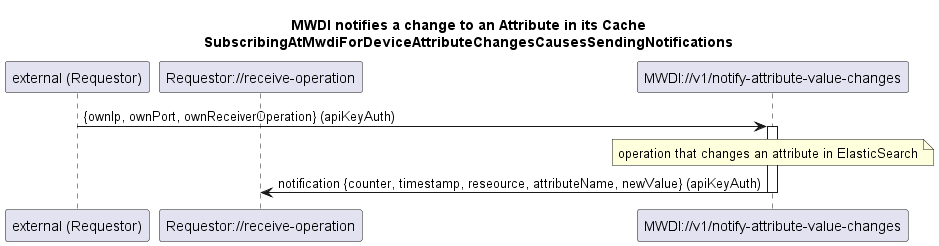

The diagram above was rendered by PlantUML. Its source (embedded in the PNG):
@startuml 140_MwdiNotifiesAttributeChange
skinparam responseMessageBelowArrow true

title 
MWDI notifies a change to an Attribute in its Cache
SubscribingAtMwdiForDeviceAttributeChangesCausesSendingNotifications
end title

participant "external (Requestor)" as external
participant "Requestor://receive-operation" as receiverOperation
participant "MWDI://v1/notify-attribute-value-changes" as notifyAttributeChange

external -> notifyAttributeChange: {ownIp, ownPort, ownReceiverOperation} (apiKeyAuth)
activate notifyAttributeChange

note over notifyAttributeChange: operation that changes an attribute in ElasticSearch

notifyAttributeChange -> receiverOperation: notification {counter, timestamp, reseource, attributeName, newValue} (apiKeyAuth)
deactivate notifyAttributeChange

@enduml